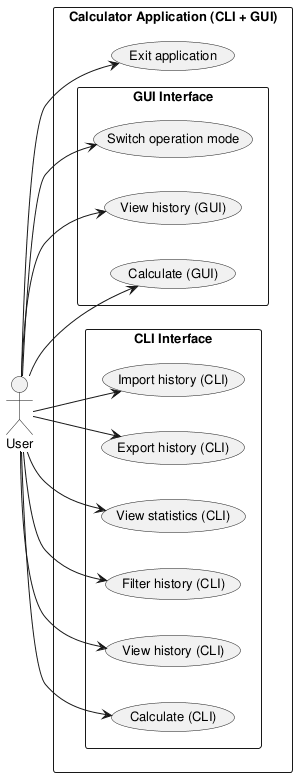

The diagram above was rendered by PlantUML. Its source (embedded in the PNG):
@startuml use_case_diagram

skinparam defaultFontSize 13

left to right direction

actor User

rectangle "Calculator Application (CLI + GUI)" {

    rectangle "CLI Interface" {
        usecase "Calculate (CLI)" as UC_Calc_CLI
        usecase "View history (CLI)" as UC_History_CLI
        usecase "Filter history (CLI)" as UC_Filter_CLI
        usecase "View statistics (CLI)" as UC_Stats_CLI
        usecase "Export history (CLI)" as UC_Export_CLI
        usecase "Import history (CLI)" as UC_Import_CLI
    }

    rectangle "GUI Interface" {
        usecase "Calculate (GUI)" as UC_Calc_GUI
        usecase "View history (GUI)" as UC_History_GUI
        usecase "Switch operation mode" as UC_Mode_Switch
    }

    usecase "Exit application" as UC_Exit

}

User --> UC_Calc_CLI
User --> UC_History_CLI
User --> UC_Filter_CLI
User --> UC_Stats_CLI
User --> UC_Export_CLI
User --> UC_Import_CLI

User --> UC_Calc_GUI
User --> UC_History_GUI
User --> UC_Mode_Switch

User --> UC_Exit

@enduml